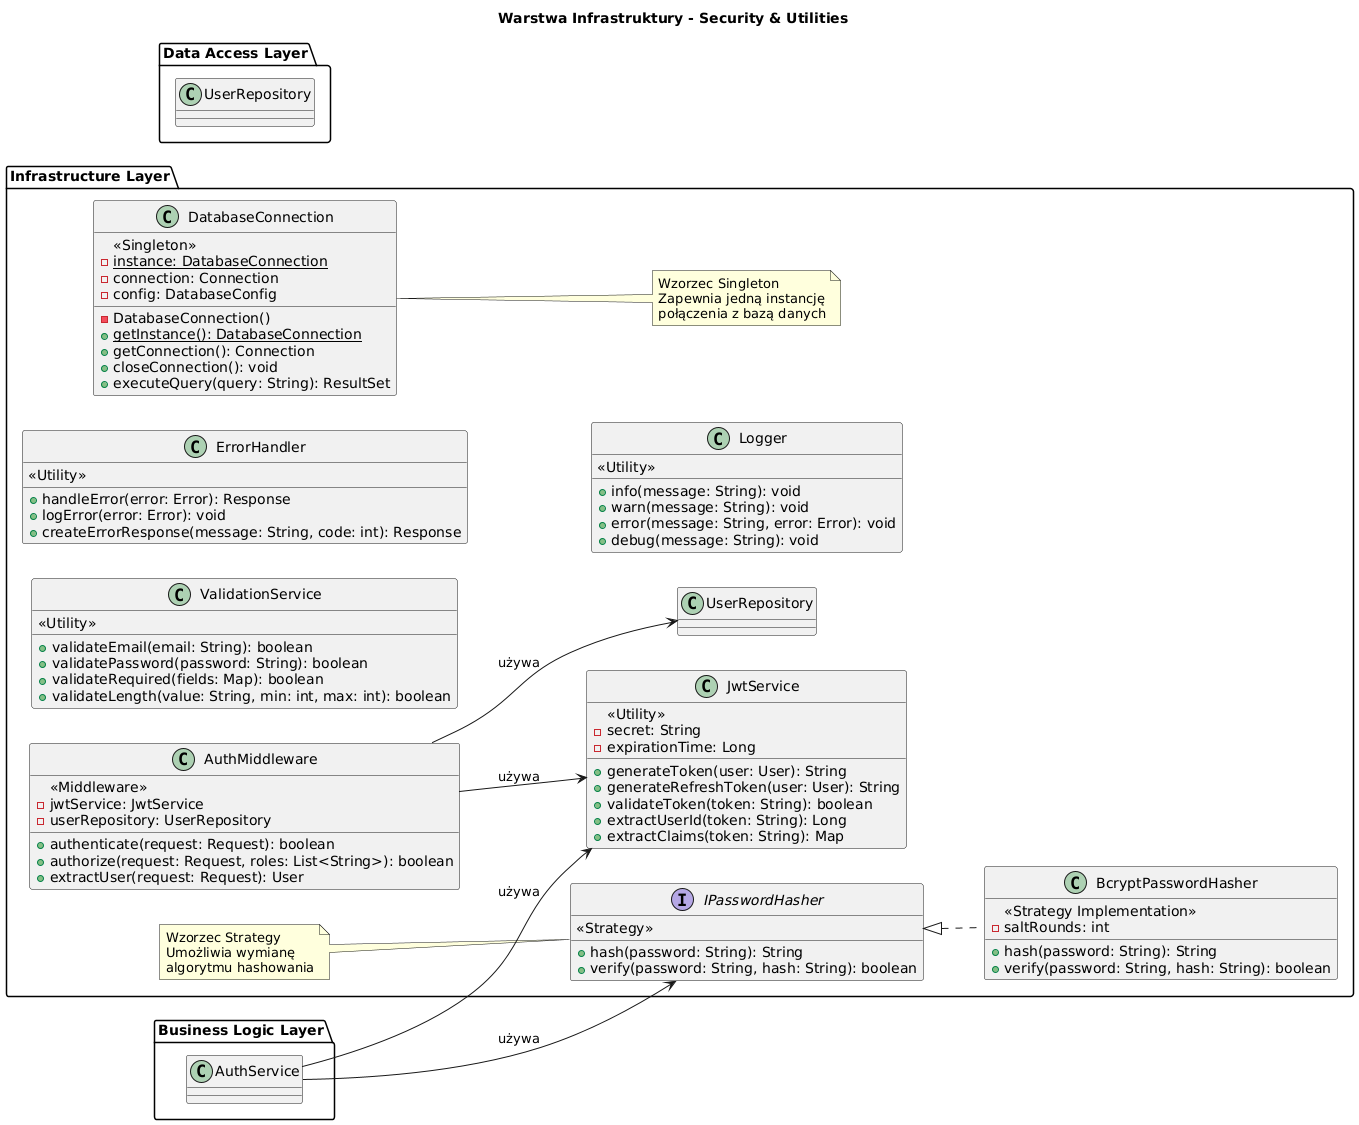

The diagram above was rendered by PlantUML. Its source (embedded in the PNG):
@startuml
left to right direction
title Warstwa Infrastruktury - Security & Utilities

package "Infrastructure Layer" {
  
  class JwtService {
    <<Utility>>
    - secret: String
    - expirationTime: Long
    + generateToken(user: User): String
    + generateRefreshToken(user: User): String
    + validateToken(token: String): boolean
    + extractUserId(token: String): Long
    + extractClaims(token: String): Map
  }
  
  interface IPasswordHasher {
    <<Strategy>>
    + hash(password: String): String
    + verify(password: String, hash: String): boolean
  }
  
  class BcryptPasswordHasher {
    <<Strategy Implementation>>
    - saltRounds: int
    + hash(password: String): String
    + verify(password: String, hash: String): boolean
  }
  
  class AuthMiddleware {
    <<Middleware>>
    - jwtService: JwtService
    - userRepository: UserRepository
    + authenticate(request: Request): boolean
    + authorize(request: Request, roles: List<String>): boolean
    + extractUser(request: Request): User
  }
  
  class ValidationService {
    <<Utility>>
    + validateEmail(email: String): boolean
    + validatePassword(password: String): boolean
    + validateRequired(fields: Map): boolean
    + validateLength(value: String, min: int, max: int): boolean
  }
  
  class DatabaseConnection {
    <<Singleton>>
    - {static} instance: DatabaseConnection
    - connection: Connection
    - config: DatabaseConfig
    - DatabaseConnection()
    + {static} getInstance(): DatabaseConnection
    + getConnection(): Connection
    + closeConnection(): void
    + executeQuery(query: String): ResultSet
  }
  
  class ErrorHandler {
    <<Utility>>
    + handleError(error: Error): Response
    + logError(error: Error): void
    + createErrorResponse(message: String, code: int): Response
  }
  
  class Logger {
    <<Utility>>
    + info(message: String): void
    + warn(message: String): void
    + error(message: String, error: Error): void
    + debug(message: String): void
  }
  
  IPasswordHasher <|.. BcryptPasswordHasher
  
  AuthMiddleware --> JwtService : używa
  AuthMiddleware --> UserRepository : używa
  
  note right of DatabaseConnection
    Wzorzec Singleton
    Zapewnia jedną instancję
    połączenia z bazą danych
  end note
  
  note left of IPasswordHasher
    Wzorzec Strategy
    Umożliwia wymianę
    algorytmu hashowania
  end note
}

package "Business Logic Layer" {
  class AuthService
}

package "Data Access Layer" {
  class UserRepository
}

AuthService --> JwtService : używa
AuthService --> IPasswordHasher : używa
@enduml